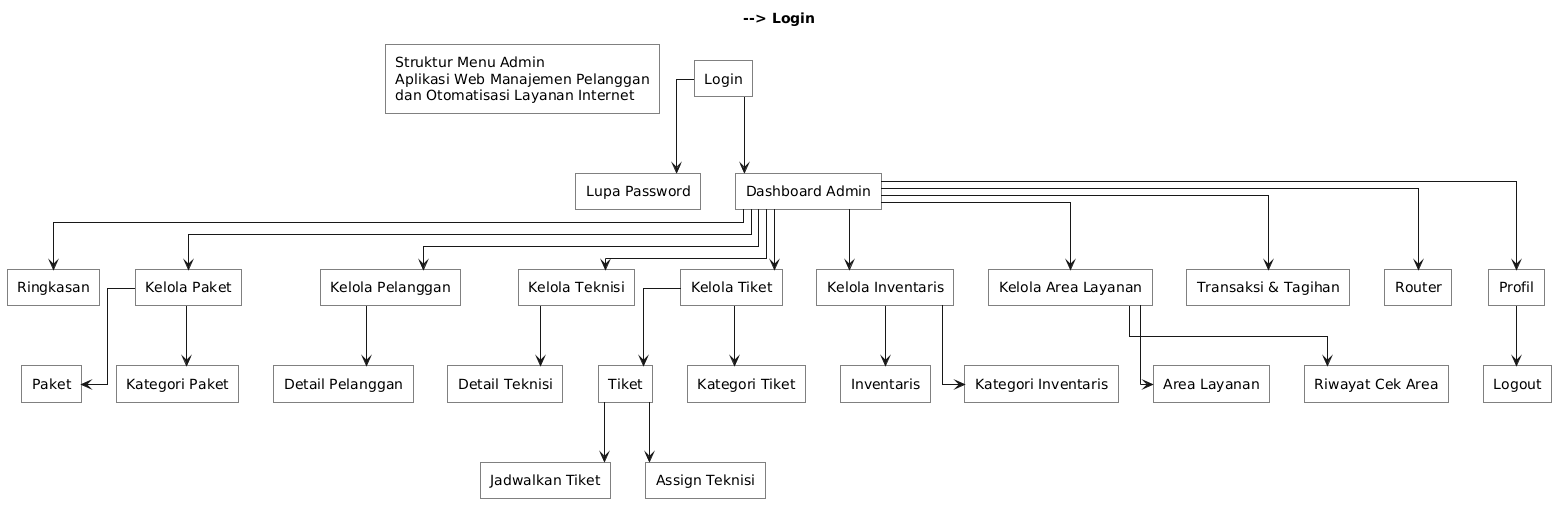

The diagram above was rendered by PlantUML. Its source (embedded in the PNG):
@startuml
title Perancangan Struktur Menu Admin

skinparam backgroundColor white
skinparam shadowing false
skinparam defaultFontName "Times New Roman"
skinparam rectangle {
  BackgroundColor white
  BorderColor black
  FontColor black
  RoundCorner 0
}
skinparam linetype ortho
top to bottom direction

rectangle "Struktur Menu Admin\nAplikasi Web Manajemen Pelanggan\ndan Otomatisasi Layanan Internet" as Title

rectangle "Login" as Login
rectangle "Lupa Password" as Forgot
rectangle "Dashboard Admin" as Dashboard

rectangle "Ringkasan" as Overview
rectangle "Kelola Paket" as PackageMenu
rectangle "Paket" as Package
rectangle "Kategori Paket" as PackageCategory

rectangle "Kelola Pelanggan" as Customer
rectangle "Detail Pelanggan" as CustomerDetail
rectangle "Kelola Teknisi" as Technician
rectangle "Detail Teknisi" as TechnicianDetail

rectangle "Kelola Tiket" as TicketMenu
rectangle "Tiket" as Ticket
rectangle "Kategori Tiket" as TicketCategory
rectangle "Jadwalkan Tiket" as ScheduleTicket
rectangle "Assign Teknisi" as AssignTechnician

rectangle "Kelola Inventaris" as InventoryMenu
rectangle "Inventaris" as Inventory
rectangle "Kategori Inventaris" as InventoryCategory

rectangle "Kelola Area Layanan" as AreaMenu
rectangle "Area Layanan" as Area
rectangle "Riwayat Cek Area" as AreaHistory

rectangle "Transaksi & Tagihan" as Transaction
rectangle "Router" as Router
rectangle "Profil" as Profile
rectangle "Logout" as Logout

Title --> Login
Login --> Forgot
Login --> Dashboard

Dashboard --> Overview
Dashboard --> PackageMenu
PackageMenu --> Package
PackageMenu --> PackageCategory

Dashboard --> Customer
Customer --> CustomerDetail
Dashboard --> Technician
Technician --> TechnicianDetail

Dashboard --> TicketMenu
TicketMenu --> Ticket
TicketMenu --> TicketCategory
Ticket --> ScheduleTicket
Ticket --> AssignTechnician

Dashboard --> InventoryMenu
InventoryMenu --> Inventory
InventoryMenu --> InventoryCategory

Dashboard --> AreaMenu
AreaMenu --> Area
AreaMenu --> AreaHistory

Dashboard --> Transaction
Dashboard --> Router
Dashboard --> Profile
Profile --> Logout
@enduml